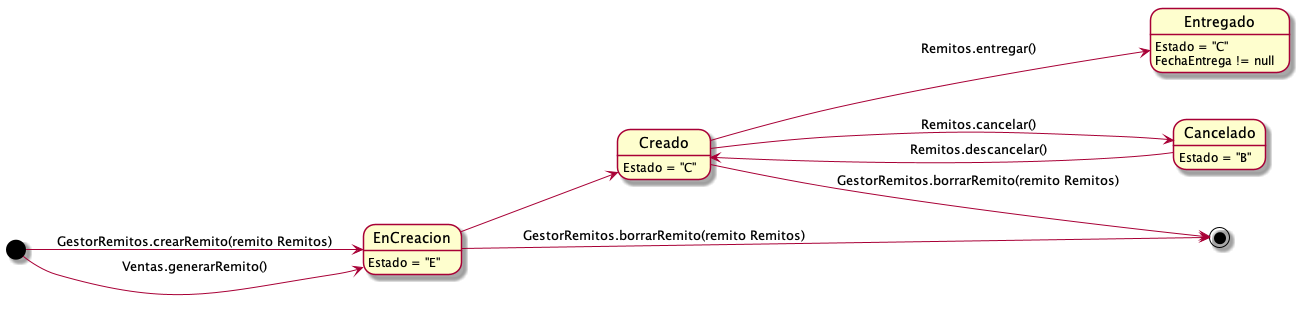

The diagram above was rendered by PlantUML. Its source (embedded in the PNG):
@startuml remitos
left to right direction

EnCreacion: Estado = "E"
Creado: Estado = "C"
Entregado: Estado = "C"
Entregado: FechaEntrega != null
Cancelado: Estado = "B"

[*] --> EnCreacion: GestorRemitos.crearRemito(remito Remitos)
[*] --> EnCreacion: Ventas.generarRemito()
EnCreacion --> Creado
Creado --> Entregado: Remitos.entregar()
Cancelado --> Creado: Remitos.descancelar()
Creado --> Cancelado: Remitos.cancelar()
EnCreacion --> [*]: GestorRemitos.borrarRemito(remito Remitos)
Creado --> [*]: GestorRemitos.borrarRemito(remito Remitos)

@enduml